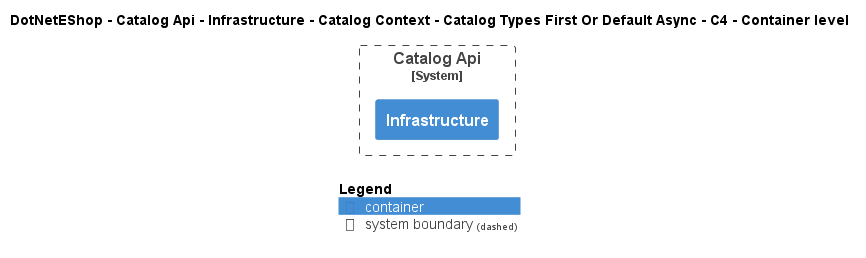

The diagram above was rendered by PlantUML. Its source (embedded in the PNG):
@startuml
!include ..\..\..\..\..\..\..\..\..\.c4s\C4_Container.puml

AddElementTag("c4interflow:lifecycle:new", $bgColor=green, $fontColor=#ffffff, $borderColor=green, $shadowing="False")
AddElementTag("c4interflow:lifecycle:changed", $bgColor=orange, $fontColor=#ffffff, $borderColor=orange, $shadowing="False")
AddElementTag("c4interflow:lifecycle:removed", $bgColor=red, $fontColor=#ffffff, $borderColor=red, $shadowing="False")

AddRelTag("c4interflow:lifecycle:new", $textColor=green, $lineColor=green)
AddRelTag("c4interflow:lifecycle:changed", $textColor=orange, $lineColor=orange)
AddRelTag("c4interflow:lifecycle:removed", $textColor=red, $lineColor=red)

SHOW_PERSON_PORTRAIT()
LAYOUT_TOP_DOWN()

skinparam linetype polyline

title DotNetEShop - Catalog Api - Infrastructure - Catalog Context - Catalog Types First Or Default Async - C4 - Container level


System_Boundary(DotNetEShop.SoftwareSystems.CatalogApi, "Catalog Api") {
    Container(DotNetEShop.SoftwareSystems.CatalogApi.Containers.Infrastructure, "Infrastructure", "", "")
}



SHOW_LEGEND()
@enduml